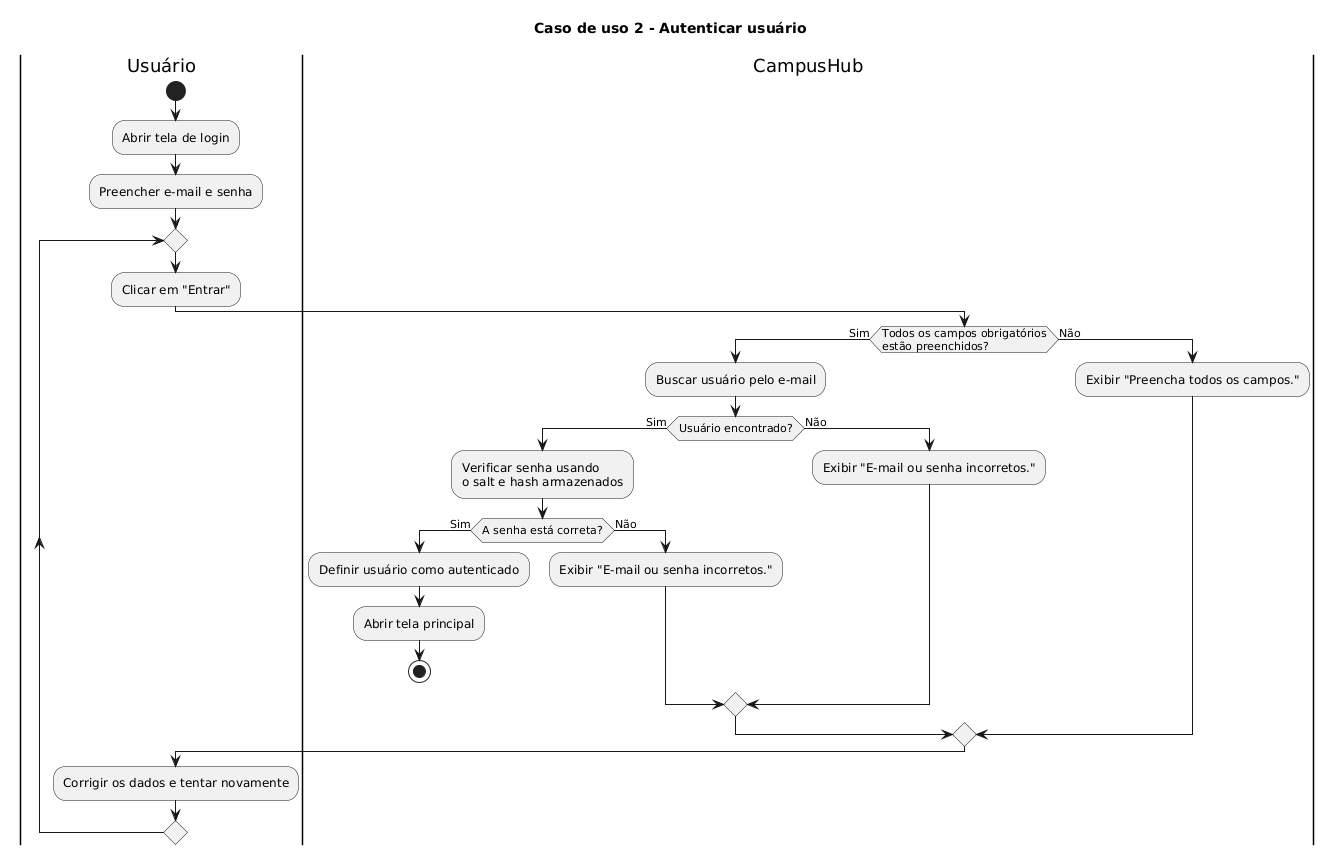

The diagram above was rendered by PlantUML. Its source (embedded in the PNG):
@startuml
title Caso de uso 2 - Autenticar usuário

|Usuário|
start
:Abrir tela de login;
:Preencher e-mail e senha;

 repeat 
  |Usuário|
  :Clicar em "Entrar";

  |CampusHub|
  if(Todos os campos obrigatórios\nestão preenchidos?) then (Sim)

   :Buscar usuário pelo e-mail;
   
   if(Usuário encontrado?) then (Sim)
    
    :Verificar senha usando\no salt e hash armazenados;

    
      if(A senha está correta?) then (Sim)

       :Definir usuário como autenticado;
       :Abrir tela principal;
       stop
       else(Não)
        :Exibir "E-mail ou senha incorretos.";
       endif

    else(Não)
     :Exibir "E-mail ou senha incorretos.";
    endif

   else(Não)
    :Exibir "Preencha todos os campos.";
   endif

  |Usuário|
  :Corrigir os dados e tentar novamente; 

repeat while()
@enduml